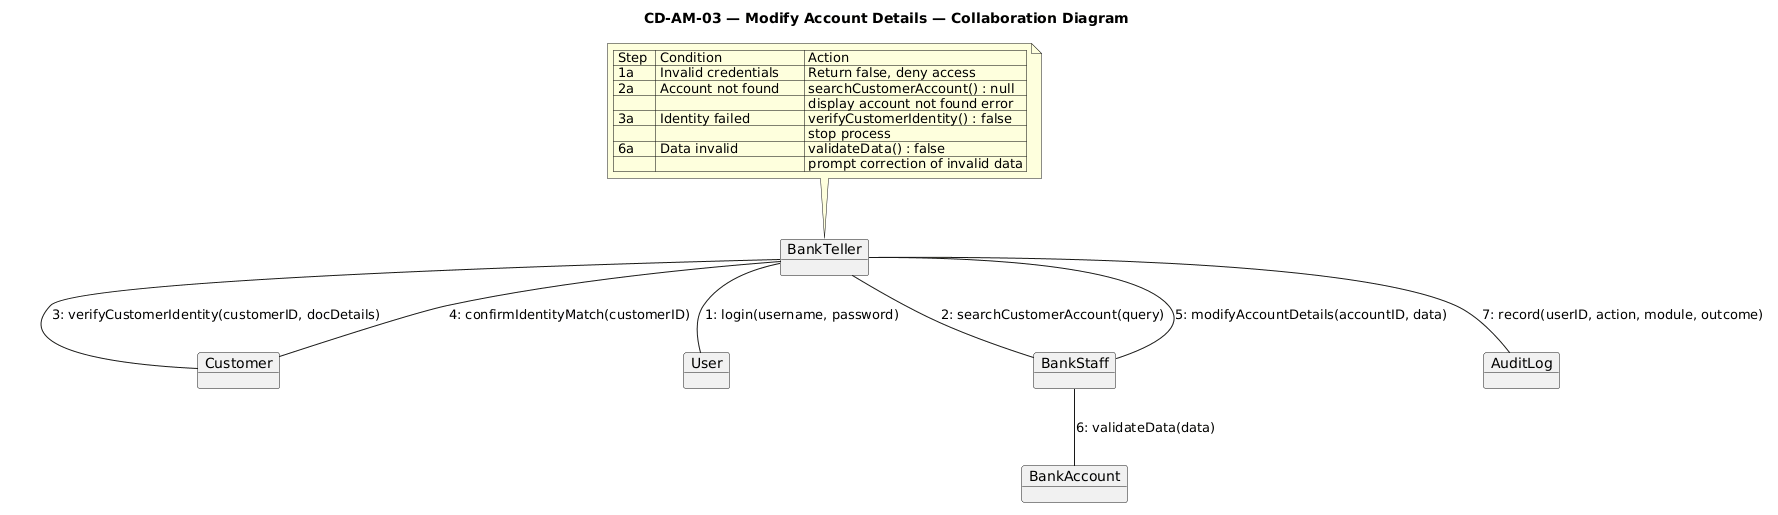

The diagram above was rendered by PlantUML. Its source (embedded in the PNG):
@startuml
title CD-AM-03 — Modify Account Details — Collaboration Diagram

object BankTeller
object Customer
object User
object BankStaff
object BankAccount
object AuditLog

BankTeller -- User : 1: login(username, password)
BankTeller -- BankStaff : 2: searchCustomerAccount(query)
BankTeller -- Customer : 3: verifyCustomerIdentity(customerID, docDetails)
Customer -- BankTeller : 4: confirmIdentityMatch(customerID)
BankTeller -- BankStaff : 5: modifyAccountDetails(accountID, data)
BankStaff -- BankAccount : 6: validateData(data)
BankTeller -- AuditLog : 7: record(userID, action, module, outcome)

note top of BankTeller
| Step  | Condition              | Action                           |
| 1a    | Invalid credentials    | Return false, deny access        |
| 2a    | Account not found      | searchCustomerAccount() : null   |
|       |                        | display account not found error  |
| 3a    | Identity failed        | verifyCustomerIdentity() : false |
|       |                        | stop process                     |
| 6a  | Data invalid           | validateData() : false           |
|       |                        | prompt correction of invalid data|
end note
@enduml